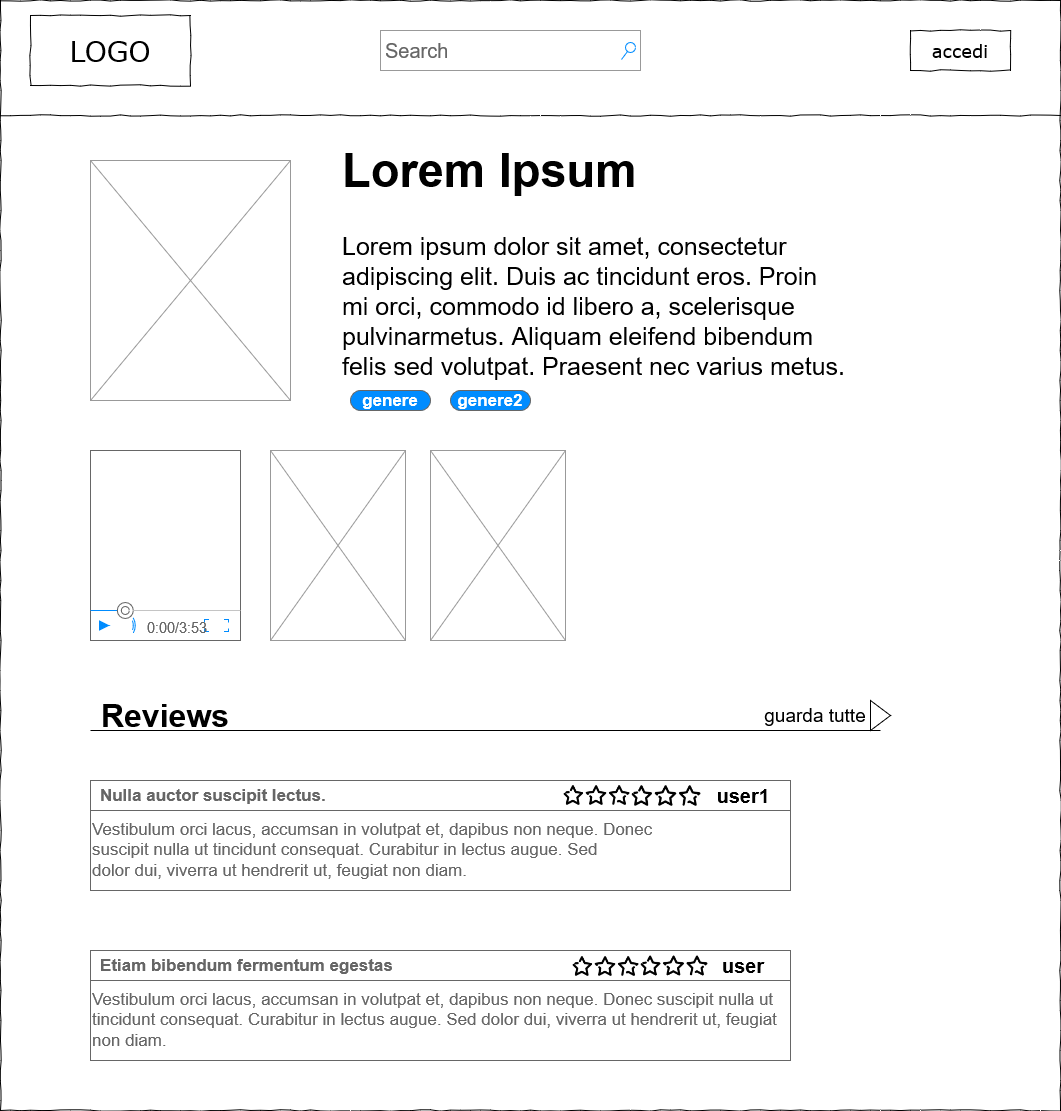

The diagram above was exported from draw.io. Its source (the exported page's mxGraphModel, read from the mxfile embedded in the PNG):
<mxGraphModel dx="1887" dy="1025" grid="1" gridSize="10" guides="1" tooltips="1" connect="1" arrows="1" fold="1" page="1" pageScale="1" pageWidth="1100" pageHeight="850" background="#ffffff" math="0" shadow="0">
  <root>
    <mxCell id="0" />
    <mxCell id="1" parent="0" />
    <mxCell id="677b7b8949515195-1" value="" style="whiteSpace=wrap;html=1;rounded=0;shadow=0;labelBackgroundColor=none;strokeColor=#000000;strokeWidth=1;fillColor=none;fontFamily=Verdana;fontSize=12;fontColor=#000000;align=center;comic=1;" parent="1" vertex="1">
      <mxGeometry x="30" y="30" width="1060" height="1110" as="geometry" />
    </mxCell>
    <mxCell id="677b7b8949515195-2" value="LOGO" style="whiteSpace=wrap;html=1;rounded=0;shadow=0;labelBackgroundColor=none;strokeWidth=1;fontFamily=Verdana;fontSize=28;align=center;comic=1;" parent="1" vertex="1">
      <mxGeometry x="60" y="45" width="160" height="70" as="geometry" />
    </mxCell>
    <mxCell id="677b7b8949515195-9" value="" style="line;strokeWidth=1;html=1;rounded=0;shadow=0;labelBackgroundColor=none;fillColor=none;fontFamily=Verdana;fontSize=14;fontColor=#000000;align=center;comic=1;" parent="1" vertex="1">
      <mxGeometry x="30" y="140" width="1060" height="10" as="geometry" />
    </mxCell>
    <mxCell id="nhrfyvu5tX9M5nDvr3Ue-1" value="&lt;font style=&quot;font-size: 20px;&quot;&gt;Search&lt;/font&gt;" style="strokeWidth=1;shadow=0;dashed=0;align=center;html=1;shape=mxgraph.mockup.forms.searchBox;strokeColor=#999999;mainText=;strokeColor2=#008cff;fontColor=#666666;fontSize=20;align=left;spacingLeft=3;" parent="1" vertex="1">
      <mxGeometry x="410" y="60" width="260" height="40" as="geometry" />
    </mxCell>
    <mxCell id="nhrfyvu5tX9M5nDvr3Ue-3" value="" style="verticalLabelPosition=bottom;shadow=0;dashed=0;align=center;html=1;verticalAlign=top;strokeWidth=1;shape=mxgraph.mockup.graphics.simpleIcon;strokeColor=#999999;fontSize=20;" parent="1" vertex="1">
      <mxGeometry x="120" y="190" width="200" height="240" as="geometry" />
    </mxCell>
    <mxCell id="nhrfyvu5tX9M5nDvr3Ue-4" value="&lt;h1 style=&quot;font-size: 47px&quot;&gt;Lorem Ipsum&lt;/h1&gt;" style="text;html=1;strokeColor=none;fillColor=none;align=left;verticalAlign=middle;whiteSpace=wrap;rounded=0;fontSize=28;fontStyle=1" parent="1" vertex="1">
      <mxGeometry x="370" y="180" width="480" height="40" as="geometry" />
    </mxCell>
    <mxCell id="nhrfyvu5tX9M5nDvr3Ue-5" value="&lt;div style=&quot;font-size: 25px&quot; align=&quot;left&quot;&gt;Lorem ipsum dolor sit amet, consectetur adipiscing elit. Duis ac tincidunt eros. Proin mi orci, commodo id libero a, scelerisque pulvinarmetus. Aliquam eleifend bibendum felis sed volutpat. Praesent nec varius metus. &lt;br&gt;&lt;/div&gt;" style="text;html=1;strokeColor=none;fillColor=none;align=left;verticalAlign=middle;whiteSpace=wrap;rounded=0;fontSize=28;" parent="1" vertex="1">
      <mxGeometry x="370" y="250" width="510" height="170" as="geometry" />
    </mxCell>
    <mxCell id="nhrfyvu5tX9M5nDvr3Ue-8" value="&lt;font color=&quot;#FFFFFF&quot;&gt;genere&lt;/font&gt;" style="strokeWidth=1;shadow=0;dashed=0;align=center;html=1;shape=mxgraph.mockup.buttons.button;strokeColor=#666666;fontColor=#ffffff;mainText=;buttonStyle=round;fontSize=17;fontStyle=1;fillColor=#008cff;whiteSpace=wrap;" parent="1" vertex="1">
      <mxGeometry x="380" y="420" width="80" height="20" as="geometry" />
    </mxCell>
    <mxCell id="nhrfyvu5tX9M5nDvr3Ue-9" value="" style="verticalLabelPosition=bottom;shadow=0;dashed=0;align=center;html=1;verticalAlign=top;strokeWidth=1;shape=mxgraph.mockup.graphics.simpleIcon;strokeColor=#999999;fontSize=25;fontColor=#FFFFFF;" parent="1" vertex="1">
      <mxGeometry x="300" y="480" width="135" height="190" as="geometry" />
    </mxCell>
    <mxCell id="nhrfyvu5tX9M5nDvr3Ue-10" value="" style="verticalLabelPosition=bottom;shadow=0;dashed=0;align=center;html=1;verticalAlign=top;strokeWidth=1;shape=mxgraph.mockup.containers.videoPlayer;strokeColor=#666666;strokeColor2=#008cff;strokeColor3=#c4c4c4;textColor=#666666;fillColor2=#008cff;barHeight=30;barPos=20;fontSize=25;fontColor=#FFFFFF;" parent="1" vertex="1">
      <mxGeometry x="120" y="480" width="150" height="190" as="geometry" />
    </mxCell>
    <mxCell id="nhrfyvu5tX9M5nDvr3Ue-13" value="" style="verticalLabelPosition=bottom;shadow=0;dashed=0;align=center;html=1;verticalAlign=top;strokeWidth=1;shape=mxgraph.mockup.graphics.simpleIcon;strokeColor=#999999;fontSize=25;fontColor=#FFFFFF;" parent="1" vertex="1">
      <mxGeometry x="460" y="480" width="135" height="190" as="geometry" />
    </mxCell>
    <mxCell id="nhrfyvu5tX9M5nDvr3Ue-14" value="&lt;div style=&quot;font-size: 32px;&quot;&gt;Reviews&lt;/div&gt;" style="text;html=1;strokeColor=none;fillColor=none;align=center;verticalAlign=middle;whiteSpace=wrap;rounded=0;fontSize=32;fontColor=#000000;fontStyle=1" parent="1" vertex="1">
      <mxGeometry x="120" y="730" width="150" height="30" as="geometry" />
    </mxCell>
    <mxCell id="nhrfyvu5tX9M5nDvr3Ue-17" value="Vestibulum orci lacus, accumsan in volutpat et, dapibus non neque. Donec&lt;br/&gt; suscipit nulla ut tincidunt consequat. Curabitur in lectus augue. Sed &lt;br/&gt;dolor dui, viverra ut hendrerit ut, feugiat non diam." style="strokeWidth=1;shadow=0;dashed=0;align=left;html=1;shape=mxgraph.mockup.containers.rrect;rSize=0;strokeColor=#666666;fontColor=#666666;fontSize=17;verticalAlign=top;whiteSpace=wrap;fillColor=#ffffff;spacingTop=32;" parent="1" vertex="1">
      <mxGeometry x="120" y="810" width="700" height="110" as="geometry" />
    </mxCell>
    <mxCell id="nhrfyvu5tX9M5nDvr3Ue-18" value="&lt;div align=&quot;center&quot;&gt;&lt;b&gt;Nulla auctor suscipit lectus.&lt;/b&gt;&lt;/div&gt;" style="strokeWidth=1;shadow=0;dashed=0;align=center;html=1;shape=mxgraph.mockup.containers.rrect;rSize=0;fontSize=17;fontColor=#666666;strokeColor=#666666;align=left;spacingLeft=8;fillColor=#ffffff;resizeWidth=1;" parent="nhrfyvu5tX9M5nDvr3Ue-17" vertex="1">
      <mxGeometry width="700" height="30" relative="1" as="geometry">
        <mxPoint as="offset" />
      </mxGeometry>
    </mxCell>
    <mxCell id="nhrfyvu5tX9M5nDvr3Ue-24" value="&lt;b&gt;&lt;font style=&quot;font-size: 20px&quot;&gt;user&lt;/font&gt;1&lt;/b&gt;" style="text;html=1;strokeColor=none;fillColor=none;align=center;verticalAlign=middle;whiteSpace=wrap;rounded=0;fontSize=19;fontColor=#000000;" parent="nhrfyvu5tX9M5nDvr3Ue-17" vertex="1">
      <mxGeometry x="618.3333333333334" width="70" height="30" as="geometry" />
    </mxCell>
    <mxCell id="nhrfyvu5tX9M5nDvr3Ue-27" value="" style="shape=image;html=1;verticalAlign=top;verticalLabelPosition=bottom;labelBackgroundColor=#ffffff;imageAspect=0;aspect=fixed;image=https://cdn4.iconfinder.com/data/icons/line-basic-ecommerce/64/icons_ecommerce_line-29-128.png;fontSize=20;fontColor=#000000;" parent="nhrfyvu5tX9M5nDvr3Ue-17" vertex="1">
      <mxGeometry x="472" y="-19" width="68" height="68" as="geometry" />
    </mxCell>
    <mxCell id="nhrfyvu5tX9M5nDvr3Ue-28" value="" style="shape=image;html=1;verticalAlign=top;verticalLabelPosition=bottom;labelBackgroundColor=#ffffff;imageAspect=0;aspect=fixed;image=https://cdn4.iconfinder.com/data/icons/line-basic-ecommerce/64/icons_ecommerce_line-29-128.png;fontSize=20;fontColor=#000000;" parent="nhrfyvu5tX9M5nDvr3Ue-17" vertex="1">
      <mxGeometry x="540" y="-20.5" width="71" height="71" as="geometry" />
    </mxCell>
    <mxCell id="nhrfyvu5tX9M5nDvr3Ue-21" value="guarda tutte" style="text;html=1;strokeColor=none;fillColor=none;align=center;verticalAlign=middle;whiteSpace=wrap;rounded=0;fontSize=19;fontColor=#000000;" parent="1" vertex="1">
      <mxGeometry x="780" y="730" width="130" height="30" as="geometry" />
    </mxCell>
    <mxCell id="nhrfyvu5tX9M5nDvr3Ue-22" value="" style="triangle;whiteSpace=wrap;html=1;fontSize=19;fontColor=#000000;align=left;" parent="1" vertex="1">
      <mxGeometry x="900" y="730" width="20" height="30" as="geometry" />
    </mxCell>
    <mxCell id="nhrfyvu5tX9M5nDvr3Ue-26" value="" style="endArrow=none;html=1;rounded=0;fontSize=19;fontColor=#000000;entryX=0;entryY=1;entryDx=0;entryDy=0;exitX=1;exitY=1;exitDx=0;exitDy=0;" parent="1" source="nhrfyvu5tX9M5nDvr3Ue-21" target="nhrfyvu5tX9M5nDvr3Ue-14" edge="1">
      <mxGeometry width="50" height="50" relative="1" as="geometry">
        <mxPoint x="500" y="780" as="sourcePoint" />
        <mxPoint x="550" y="730" as="targetPoint" />
      </mxGeometry>
    </mxCell>
    <mxCell id="nhrfyvu5tX9M5nDvr3Ue-29" value="Vestibulum orci lacus, accumsan in volutpat et, dapibus non neque. Donec suscipit nulla ut tincidunt consequat. Curabitur in lectus augue. Sed dolor dui, viverra ut hendrerit ut, feugiat non diam." style="strokeWidth=1;shadow=0;dashed=0;align=left;html=1;shape=mxgraph.mockup.containers.rrect;rSize=0;strokeColor=#666666;fontColor=#666666;fontSize=17;verticalAlign=top;whiteSpace=wrap;fillColor=#ffffff;spacingTop=32;" parent="1" vertex="1">
      <mxGeometry x="120" y="980" width="700" height="110" as="geometry" />
    </mxCell>
    <mxCell id="nhrfyvu5tX9M5nDvr3Ue-30" value="Etiam bibendum fermentum egestas" style="strokeWidth=1;shadow=0;dashed=0;align=center;html=1;shape=mxgraph.mockup.containers.rrect;rSize=0;fontSize=17;fontColor=#666666;strokeColor=#666666;align=left;spacingLeft=8;fillColor=#ffffff;resizeWidth=1;fontStyle=1" parent="nhrfyvu5tX9M5nDvr3Ue-29" vertex="1">
      <mxGeometry width="700" height="30" relative="1" as="geometry">
        <mxPoint as="offset" />
      </mxGeometry>
    </mxCell>
    <mxCell id="nhrfyvu5tX9M5nDvr3Ue-31" value="&lt;font style=&quot;font-size: 20px&quot;&gt;&lt;b&gt;user&lt;/b&gt;&lt;/font&gt;" style="text;html=1;strokeColor=none;fillColor=none;align=center;verticalAlign=middle;whiteSpace=wrap;rounded=0;fontSize=19;fontColor=#000000;" parent="nhrfyvu5tX9M5nDvr3Ue-29" vertex="1">
      <mxGeometry x="618.3333333333334" width="70" height="30" as="geometry" />
    </mxCell>
    <mxCell id="nhrfyvu5tX9M5nDvr3Ue-32" value="" style="shape=image;html=1;verticalAlign=top;verticalLabelPosition=bottom;labelBackgroundColor=#ffffff;imageAspect=0;aspect=fixed;image=https://cdn4.iconfinder.com/data/icons/line-basic-ecommerce/64/icons_ecommerce_line-29-128.png;fontSize=20;fontColor=#000000;" parent="nhrfyvu5tX9M5nDvr3Ue-29" vertex="1">
      <mxGeometry x="481.33" y="-18.5" width="68" height="68" as="geometry" />
    </mxCell>
    <mxCell id="nhrfyvu5tX9M5nDvr3Ue-33" value="" style="shape=image;html=1;verticalAlign=top;verticalLabelPosition=bottom;labelBackgroundColor=#ffffff;imageAspect=0;aspect=fixed;image=https://cdn4.iconfinder.com/data/icons/line-basic-ecommerce/64/icons_ecommerce_line-29-128.png;fontSize=20;fontColor=#000000;" parent="nhrfyvu5tX9M5nDvr3Ue-29" vertex="1">
      <mxGeometry x="549.33" y="-19.5" width="69" height="69" as="geometry" />
    </mxCell>
    <mxCell id="92I4yBG84zPISa0JmFkZ-1" value="&lt;font color=&quot;#FFFFFF&quot;&gt;genere&lt;/font&gt;2" style="strokeWidth=1;shadow=0;dashed=0;align=center;html=1;shape=mxgraph.mockup.buttons.button;strokeColor=#666666;fontColor=#ffffff;mainText=;buttonStyle=round;fontSize=17;fontStyle=1;fillColor=#008cff;whiteSpace=wrap;" parent="1" vertex="1">
      <mxGeometry x="480" y="420" width="80" height="20" as="geometry" />
    </mxCell>
    <mxCell id="zRV_vrAMpg34sQkc4T9o-1" value="accedi" style="whiteSpace=wrap;html=1;rounded=0;shadow=0;labelBackgroundColor=none;strokeWidth=1;fontFamily=Verdana;fontSize=18;align=center;comic=1;" vertex="1" parent="1">
      <mxGeometry x="940" y="60" width="100" height="40" as="geometry" />
    </mxCell>
  </root>
</mxGraphModel>